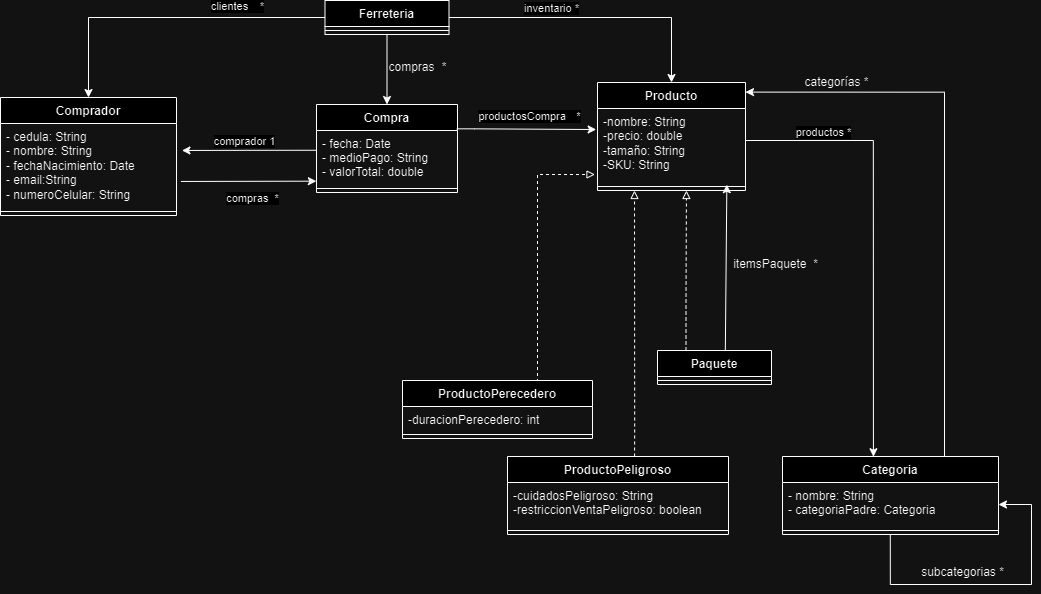

The diagram above was exported from draw.io. Its source (the exported page's mxGraphModel, read from the mxfile embedded in the PNG):
<mxGraphModel dx="2288" dy="855" grid="0" gridSize="10" guides="1" tooltips="1" connect="1" arrows="1" fold="1" page="1" pageScale="1" pageWidth="980" pageHeight="1390" math="0" shadow="0">
  <root>
    <mxCell id="WIyWlLk6GJQsqaUBKTNV-0" />
    <mxCell id="WIyWlLk6GJQsqaUBKTNV-1" parent="WIyWlLk6GJQsqaUBKTNV-0" />
    <mxCell id="vCFo-99UJSWyLdcjYBWw-11" value="Ferreteria" style="swimlane;fontStyle=1;align=center;verticalAlign=top;childLayout=stackLayout;horizontal=1;startSize=26;horizontalStack=0;resizeParent=1;resizeParentMax=0;resizeLast=0;collapsible=1;marginBottom=0;" parent="WIyWlLk6GJQsqaUBKTNV-1" vertex="1">
      <mxGeometry x="-403.5" y="273" width="124" height="34" as="geometry" />
    </mxCell>
    <mxCell id="vCFo-99UJSWyLdcjYBWw-13" value="" style="line;strokeWidth=1;fillColor=none;align=left;verticalAlign=middle;spacingTop=-1;spacingLeft=3;spacingRight=3;rotatable=0;labelPosition=right;points=[];portConstraint=eastwest;strokeColor=inherit;" parent="vCFo-99UJSWyLdcjYBWw-11" vertex="1">
      <mxGeometry y="26" width="124" height="8" as="geometry" />
    </mxCell>
    <mxCell id="vCFo-99UJSWyLdcjYBWw-19" value="Compra" style="swimlane;fontStyle=1;align=center;verticalAlign=top;childLayout=stackLayout;horizontal=1;startSize=26;horizontalStack=0;resizeParent=1;resizeParentMax=0;resizeLast=0;collapsible=1;marginBottom=0;" parent="WIyWlLk6GJQsqaUBKTNV-1" vertex="1">
      <mxGeometry x="-412" y="377" width="141" height="88" as="geometry" />
    </mxCell>
    <mxCell id="vCFo-99UJSWyLdcjYBWw-20" value="- fecha: Date&#10;- medioPago: String&#10;- valorTotal: double" style="text;strokeColor=none;fillColor=none;align=left;verticalAlign=top;spacingLeft=4;spacingRight=4;overflow=hidden;rotatable=0;points=[[0,0.5],[1,0.5]];portConstraint=eastwest;" parent="vCFo-99UJSWyLdcjYBWw-19" vertex="1">
      <mxGeometry y="26" width="141" height="54" as="geometry" />
    </mxCell>
    <mxCell id="vCFo-99UJSWyLdcjYBWw-21" value="" style="line;strokeWidth=1;fillColor=none;align=left;verticalAlign=middle;spacingTop=-1;spacingLeft=3;spacingRight=3;rotatable=0;labelPosition=right;points=[];portConstraint=eastwest;strokeColor=inherit;" parent="vCFo-99UJSWyLdcjYBWw-19" vertex="1">
      <mxGeometry y="80" width="141" height="8" as="geometry" />
    </mxCell>
    <mxCell id="vCFo-99UJSWyLdcjYBWw-48" value="ProductoPerecedero" style="swimlane;fontStyle=1;align=center;verticalAlign=top;childLayout=stackLayout;horizontal=1;startSize=26;horizontalStack=0;resizeParent=1;resizeParentMax=0;resizeLast=0;collapsible=1;marginBottom=0;" parent="WIyWlLk6GJQsqaUBKTNV-1" vertex="1">
      <mxGeometry x="-326" y="653" width="190" height="58" as="geometry" />
    </mxCell>
    <mxCell id="vCFo-99UJSWyLdcjYBWw-49" value="-duracionPerecedero: int&#10;&#10;" style="text;strokeColor=none;fillColor=none;align=left;verticalAlign=top;spacingLeft=4;spacingRight=4;overflow=hidden;rotatable=0;points=[[0,0.5],[1,0.5]];portConstraint=eastwest;" parent="vCFo-99UJSWyLdcjYBWw-48" vertex="1">
      <mxGeometry y="26" width="190" height="24" as="geometry" />
    </mxCell>
    <mxCell id="vCFo-99UJSWyLdcjYBWw-50" value="" style="line;strokeWidth=1;fillColor=none;align=left;verticalAlign=middle;spacingTop=-1;spacingLeft=3;spacingRight=3;rotatable=0;labelPosition=right;points=[];portConstraint=eastwest;strokeColor=inherit;" parent="vCFo-99UJSWyLdcjYBWw-48" vertex="1">
      <mxGeometry y="50" width="190" height="8" as="geometry" />
    </mxCell>
    <mxCell id="6YFlj4zv2db3SMcE90Mp-41" style="edgeStyle=orthogonalEdgeStyle;rounded=0;orthogonalLoop=1;jettySize=auto;html=1;endArrow=block;endFill=0;dashed=1;exitX=0.575;exitY=0;exitDx=0;exitDy=0;exitPerimeter=0;entryX=0.25;entryY=1;entryDx=0;entryDy=0;" parent="WIyWlLk6GJQsqaUBKTNV-1" source="vCFo-99UJSWyLdcjYBWw-56" target="6YFlj4zv2db3SMcE90Mp-47" edge="1">
      <mxGeometry relative="1" as="geometry">
        <mxPoint x="87" y="494.86800000000005" as="targetPoint" />
        <Array as="points">
          <mxPoint x="-94" y="700" />
          <mxPoint x="-94" y="700" />
        </Array>
      </mxGeometry>
    </mxCell>
    <mxCell id="vCFo-99UJSWyLdcjYBWw-56" value="ProductoPeligroso" style="swimlane;fontStyle=1;align=center;verticalAlign=top;childLayout=stackLayout;horizontal=1;startSize=26;horizontalStack=0;resizeParent=1;resizeParentMax=0;resizeLast=0;collapsible=1;marginBottom=0;" parent="WIyWlLk6GJQsqaUBKTNV-1" vertex="1">
      <mxGeometry x="-221" y="729" width="221" height="78" as="geometry">
        <mxRectangle x="-220" y="760" width="100" height="30" as="alternateBounds" />
      </mxGeometry>
    </mxCell>
    <mxCell id="vCFo-99UJSWyLdcjYBWw-57" value="-cuidadosPeligroso: String&#10;-restriccionVentaPeligroso: boolean" style="text;strokeColor=none;fillColor=none;align=left;verticalAlign=top;spacingLeft=4;spacingRight=4;overflow=hidden;rotatable=0;points=[[0,0.5],[1,0.5]];portConstraint=eastwest;" parent="vCFo-99UJSWyLdcjYBWw-56" vertex="1">
      <mxGeometry y="26" width="221" height="44" as="geometry" />
    </mxCell>
    <mxCell id="vCFo-99UJSWyLdcjYBWw-58" value="" style="line;strokeWidth=1;fillColor=none;align=left;verticalAlign=middle;spacingTop=-1;spacingLeft=3;spacingRight=3;rotatable=0;labelPosition=right;points=[];portConstraint=eastwest;strokeColor=inherit;" parent="vCFo-99UJSWyLdcjYBWw-56" vertex="1">
      <mxGeometry y="70" width="221" height="8" as="geometry" />
    </mxCell>
    <mxCell id="6YFlj4zv2db3SMcE90Mp-52" style="edgeStyle=orthogonalEdgeStyle;rounded=0;orthogonalLoop=1;jettySize=auto;html=1;exitX=0.75;exitY=0;exitDx=0;exitDy=0;entryX=1;entryY=0.089;entryDx=0;entryDy=0;entryPerimeter=0;" parent="WIyWlLk6GJQsqaUBKTNV-1" source="6YFlj4zv2db3SMcE90Mp-0" target="6YFlj4zv2db3SMcE90Mp-47" edge="1">
      <mxGeometry relative="1" as="geometry" />
    </mxCell>
    <mxCell id="6YFlj4zv2db3SMcE90Mp-53" value="productos *" style="edgeLabel;html=1;align=center;verticalAlign=middle;resizable=0;points=[];" parent="6YFlj4zv2db3SMcE90Mp-52" connectable="0" vertex="1">
      <mxGeometry x="-0.0044" y="2" relative="1" as="geometry">
        <mxPoint x="-120" y="-45" as="offset" />
      </mxGeometry>
    </mxCell>
    <mxCell id="6YFlj4zv2db3SMcE90Mp-0" value="Categoria" style="swimlane;fontStyle=1;align=center;verticalAlign=top;childLayout=stackLayout;horizontal=1;startSize=26;horizontalStack=0;resizeParent=1;resizeParentMax=0;resizeLast=0;collapsible=1;marginBottom=0;whiteSpace=wrap;html=1;" parent="WIyWlLk6GJQsqaUBKTNV-1" vertex="1">
      <mxGeometry x="54" y="729" width="216" height="78" as="geometry" />
    </mxCell>
    <mxCell id="6YFlj4zv2db3SMcE90Mp-1" value="- nombre: String&lt;br&gt;- categoriaPadre: Categoria" style="text;strokeColor=none;fillColor=none;align=left;verticalAlign=top;spacingLeft=4;spacingRight=4;overflow=hidden;rotatable=0;points=[[0,0.5],[1,0.5]];portConstraint=eastwest;whiteSpace=wrap;html=1;" parent="6YFlj4zv2db3SMcE90Mp-0" vertex="1">
      <mxGeometry y="26" width="216" height="44" as="geometry" />
    </mxCell>
    <mxCell id="6YFlj4zv2db3SMcE90Mp-2" value="" style="line;strokeWidth=1;fillColor=none;align=left;verticalAlign=middle;spacingTop=-1;spacingLeft=3;spacingRight=3;rotatable=0;labelPosition=right;points=[];portConstraint=eastwest;strokeColor=inherit;" parent="6YFlj4zv2db3SMcE90Mp-0" vertex="1">
      <mxGeometry y="70" width="216" height="8" as="geometry" />
    </mxCell>
    <mxCell id="S9GO6JqPcVILBQ9zojwv-29" style="edgeStyle=orthogonalEdgeStyle;rounded=0;orthogonalLoop=1;jettySize=auto;html=1;entryX=1;entryY=0.5;entryDx=0;entryDy=0;exitX=0.499;exitY=1;exitDx=0;exitDy=0;exitPerimeter=0;" parent="6YFlj4zv2db3SMcE90Mp-0" source="6YFlj4zv2db3SMcE90Mp-2" target="6YFlj4zv2db3SMcE90Mp-1" edge="1">
      <mxGeometry relative="1" as="geometry">
        <Array as="points">
          <mxPoint x="108" y="128" />
          <mxPoint x="249" y="128" />
          <mxPoint x="249" y="48" />
        </Array>
        <mxPoint x="288" y="130" as="sourcePoint" />
      </mxGeometry>
    </mxCell>
    <mxCell id="6YFlj4zv2db3SMcE90Mp-16" style="edgeStyle=orthogonalEdgeStyle;rounded=0;orthogonalLoop=1;jettySize=auto;html=1;exitX=0.595;exitY=0.018;exitDx=0;exitDy=0;exitPerimeter=0;entryX=0.874;entryY=0.275;entryDx=0;entryDy=0;entryPerimeter=0;" parent="WIyWlLk6GJQsqaUBKTNV-1" source="6YFlj4zv2db3SMcE90Mp-4" target="6YFlj4zv2db3SMcE90Mp-49" edge="1">
      <mxGeometry relative="1" as="geometry">
        <mxPoint x="190" y="810" as="sourcePoint" />
        <mxPoint x="-3" y="466" as="targetPoint" />
        <Array as="points">
          <mxPoint x="-2" y="624" />
        </Array>
      </mxGeometry>
    </mxCell>
    <mxCell id="6YFlj4zv2db3SMcE90Mp-4" value="Paquete" style="swimlane;fontStyle=1;align=center;verticalAlign=top;childLayout=stackLayout;horizontal=1;startSize=26;horizontalStack=0;resizeParent=1;resizeParentMax=0;resizeLast=0;collapsible=1;marginBottom=0;whiteSpace=wrap;html=1;" parent="WIyWlLk6GJQsqaUBKTNV-1" vertex="1">
      <mxGeometry x="-71" y="623" width="114" height="34" as="geometry" />
    </mxCell>
    <mxCell id="6YFlj4zv2db3SMcE90Mp-6" value="" style="line;strokeWidth=1;fillColor=none;align=left;verticalAlign=middle;spacingTop=-1;spacingLeft=3;spacingRight=3;rotatable=0;labelPosition=right;points=[];portConstraint=eastwest;strokeColor=inherit;" parent="6YFlj4zv2db3SMcE90Mp-4" vertex="1">
      <mxGeometry y="26" width="114" height="8" as="geometry" />
    </mxCell>
    <mxCell id="S9GO6JqPcVILBQ9zojwv-10" value="categorías *" style="text;html=1;align=center;verticalAlign=middle;resizable=0;points=[];autosize=1;strokeColor=none;fillColor=none;" parent="WIyWlLk6GJQsqaUBKTNV-1" vertex="1">
      <mxGeometry x="63" y="340" width="90" height="30" as="geometry" />
    </mxCell>
    <mxCell id="S9GO6JqPcVILBQ9zojwv-14" value="itemsPaquete&lt;span style=&quot;white-space: pre;&quot;&gt;&#09;&lt;/span&gt;*" style="text;html=1;align=center;verticalAlign=middle;resizable=0;points=[];autosize=1;strokeColor=none;fillColor=none;" parent="WIyWlLk6GJQsqaUBKTNV-1" vertex="1">
      <mxGeometry x="-8" y="522" width="110" height="30" as="geometry" />
    </mxCell>
    <mxCell id="6YFlj4zv2db3SMcE90Mp-21" value="Comprador" style="swimlane;fontStyle=1;align=center;verticalAlign=top;childLayout=stackLayout;horizontal=1;startSize=26;horizontalStack=0;resizeParent=1;resizeParentMax=0;resizeLast=0;collapsible=1;marginBottom=0;whiteSpace=wrap;html=1;" parent="WIyWlLk6GJQsqaUBKTNV-1" vertex="1">
      <mxGeometry x="-728" y="370" width="176" height="118" as="geometry" />
    </mxCell>
    <mxCell id="6YFlj4zv2db3SMcE90Mp-22" value="- cedula: String&lt;br&gt;- nombre: String&lt;br&gt;- fechaNacimiento: Date&lt;br&gt;- email:String&lt;br&gt;- numeroCelular: String" style="text;strokeColor=none;fillColor=none;align=left;verticalAlign=top;spacingLeft=4;spacingRight=4;overflow=hidden;rotatable=0;points=[[0,0.5],[1,0.5]];portConstraint=eastwest;whiteSpace=wrap;html=1;" parent="6YFlj4zv2db3SMcE90Mp-21" vertex="1">
      <mxGeometry y="26" width="176" height="84" as="geometry" />
    </mxCell>
    <mxCell id="6YFlj4zv2db3SMcE90Mp-23" value="" style="line;strokeWidth=1;fillColor=none;align=left;verticalAlign=middle;spacingTop=-1;spacingLeft=3;spacingRight=3;rotatable=0;labelPosition=right;points=[];portConstraint=eastwest;strokeColor=inherit;" parent="6YFlj4zv2db3SMcE90Mp-21" vertex="1">
      <mxGeometry y="110" width="176" height="8" as="geometry" />
    </mxCell>
    <mxCell id="6YFlj4zv2db3SMcE90Mp-25" value="" style="edgeStyle=orthogonalEdgeStyle;rounded=0;orthogonalLoop=1;jettySize=auto;html=1;exitX=1.025;exitY=0.69;exitDx=0;exitDy=0;exitPerimeter=0;entryX=-0.001;entryY=0.938;entryDx=0;entryDy=0;entryPerimeter=0;" parent="WIyWlLk6GJQsqaUBKTNV-1" source="6YFlj4zv2db3SMcE90Mp-22" target="vCFo-99UJSWyLdcjYBWw-20" edge="1">
      <mxGeometry relative="1" as="geometry">
        <mxPoint x="-420" y="452" as="targetPoint" />
        <Array as="points">
          <mxPoint x="-412" y="454" />
        </Array>
      </mxGeometry>
    </mxCell>
    <mxCell id="6YFlj4zv2db3SMcE90Mp-26" value="compras&amp;nbsp; *" style="edgeLabel;html=1;align=center;verticalAlign=middle;resizable=0;points=[];" parent="6YFlj4zv2db3SMcE90Mp-25" connectable="0" vertex="1">
      <mxGeometry x="0.2034" y="1" relative="1" as="geometry">
        <mxPoint x="-11" y="17" as="offset" />
      </mxGeometry>
    </mxCell>
    <mxCell id="6YFlj4zv2db3SMcE90Mp-27" value="" style="edgeStyle=orthogonalEdgeStyle;rounded=0;orthogonalLoop=1;jettySize=auto;html=1;entryX=1.031;entryY=0.321;entryDx=0;entryDy=0;entryPerimeter=0;exitX=-0.005;exitY=0.366;exitDx=0;exitDy=0;exitPerimeter=0;" parent="WIyWlLk6GJQsqaUBKTNV-1" source="vCFo-99UJSWyLdcjYBWw-20" target="6YFlj4zv2db3SMcE90Mp-22" edge="1">
      <mxGeometry relative="1" as="geometry" />
    </mxCell>
    <mxCell id="6YFlj4zv2db3SMcE90Mp-28" value="comprador 1" style="edgeLabel;html=1;align=center;verticalAlign=middle;resizable=0;points=[];" parent="6YFlj4zv2db3SMcE90Mp-27" connectable="0" vertex="1">
      <mxGeometry x="-0.067" y="-2" relative="1" as="geometry">
        <mxPoint x="-9" y="-8" as="offset" />
      </mxGeometry>
    </mxCell>
    <mxCell id="6YFlj4zv2db3SMcE90Mp-30" style="edgeStyle=orthogonalEdgeStyle;rounded=0;orthogonalLoop=1;jettySize=auto;html=1;exitX=0;exitY=0.5;exitDx=0;exitDy=0;" parent="WIyWlLk6GJQsqaUBKTNV-1" source="vCFo-99UJSWyLdcjYBWw-11" target="6YFlj4zv2db3SMcE90Mp-21" edge="1">
      <mxGeometry relative="1" as="geometry">
        <mxPoint x="-425" y="158" as="sourcePoint" />
      </mxGeometry>
    </mxCell>
    <mxCell id="6YFlj4zv2db3SMcE90Mp-31" value="clientes&lt;span style=&quot;white-space: pre;&quot;&gt;&#09;&lt;/span&gt;*" style="edgeLabel;html=1;align=center;verticalAlign=middle;resizable=0;points=[];" parent="6YFlj4zv2db3SMcE90Mp-30" connectable="0" vertex="1">
      <mxGeometry x="-0.264" y="2" relative="1" as="geometry">
        <mxPoint x="28" y="-14" as="offset" />
      </mxGeometry>
    </mxCell>
    <mxCell id="6YFlj4zv2db3SMcE90Mp-32" style="edgeStyle=orthogonalEdgeStyle;rounded=0;orthogonalLoop=1;jettySize=auto;html=1;entryX=0.5;entryY=0;entryDx=0;entryDy=0;exitX=1;exitY=0.5;exitDx=0;exitDy=0;" parent="WIyWlLk6GJQsqaUBKTNV-1" source="vCFo-99UJSWyLdcjYBWw-11" target="6YFlj4zv2db3SMcE90Mp-47" edge="1">
      <mxGeometry relative="1" as="geometry">
        <mxPoint x="-163" y="157" as="sourcePoint" />
        <mxPoint x="10" y="340" as="targetPoint" />
        <Array as="points">
          <mxPoint x="-57" y="290" />
        </Array>
      </mxGeometry>
    </mxCell>
    <mxCell id="6YFlj4zv2db3SMcE90Mp-33" value="inventario *" style="edgeLabel;html=1;align=center;verticalAlign=middle;resizable=0;points=[];" parent="6YFlj4zv2db3SMcE90Mp-32" connectable="0" vertex="1">
      <mxGeometry x="0.118" y="-1" relative="1" as="geometry">
        <mxPoint x="-58" y="-11" as="offset" />
      </mxGeometry>
    </mxCell>
    <mxCell id="6YFlj4zv2db3SMcE90Mp-35" style="edgeStyle=orthogonalEdgeStyle;rounded=0;orthogonalLoop=1;jettySize=auto;html=1;entryX=-0.009;entryY=0.284;entryDx=0;entryDy=0;entryPerimeter=0;exitX=0.995;exitY=-0.031;exitDx=0;exitDy=0;exitPerimeter=0;" parent="WIyWlLk6GJQsqaUBKTNV-1" edge="1" target="6YFlj4zv2db3SMcE90Mp-48" source="vCFo-99UJSWyLdcjYBWw-20">
      <mxGeometry relative="1" as="geometry">
        <mxPoint x="20" y="403" as="targetPoint" />
        <mxPoint x="-254" y="371" as="sourcePoint" />
        <Array as="points">
          <mxPoint x="-254" y="401" />
        </Array>
      </mxGeometry>
    </mxCell>
    <mxCell id="6YFlj4zv2db3SMcE90Mp-43" value="productosCompra&lt;span style=&quot;white-space: pre;&quot;&gt;&#09;&lt;/span&gt;*" style="edgeLabel;html=1;align=center;verticalAlign=middle;resizable=0;points=[];" parent="6YFlj4zv2db3SMcE90Mp-35" connectable="0" vertex="1">
      <mxGeometry x="-0.3505" y="-2" relative="1" as="geometry">
        <mxPoint x="27" y="-15" as="offset" />
      </mxGeometry>
    </mxCell>
    <mxCell id="6YFlj4zv2db3SMcE90Mp-38" style="edgeStyle=orthogonalEdgeStyle;rounded=0;orthogonalLoop=1;jettySize=auto;html=1;exitX=1;exitY=0.5;exitDx=0;exitDy=0;entryX=0.421;entryY=0.003;entryDx=0;entryDy=0;entryPerimeter=0;" parent="WIyWlLk6GJQsqaUBKTNV-1" source="6YFlj4zv2db3SMcE90Mp-48" target="6YFlj4zv2db3SMcE90Mp-0" edge="1">
      <mxGeometry relative="1" as="geometry">
        <mxPoint x="480" y="680" as="targetPoint" />
        <mxPoint x="136.92999999999984" y="401.02" as="sourcePoint" />
        <Array as="points">
          <mxPoint x="17" y="413" />
          <mxPoint x="145" y="413" />
        </Array>
      </mxGeometry>
    </mxCell>
    <mxCell id="S9GO6JqPcVILBQ9zojwv-27" value="compras&lt;span style=&quot;white-space: pre;&quot;&gt;&#09;&lt;/span&gt;*" style="text;html=1;align=center;verticalAlign=middle;resizable=0;points=[];autosize=1;strokeColor=none;fillColor=none;" parent="WIyWlLk6GJQsqaUBKTNV-1" vertex="1">
      <mxGeometry x="-351" y="325" width="80" height="30" as="geometry" />
    </mxCell>
    <mxCell id="6YFlj4zv2db3SMcE90Mp-40" style="edgeStyle=orthogonalEdgeStyle;rounded=0;orthogonalLoop=1;jettySize=auto;html=1;endArrow=block;endFill=0;dashed=1;exitX=0.25;exitY=0;exitDx=0;exitDy=0;entryX=0.601;entryY=1;entryDx=0;entryDy=0;entryPerimeter=0;" parent="WIyWlLk6GJQsqaUBKTNV-1" source="6YFlj4zv2db3SMcE90Mp-4" target="6YFlj4zv2db3SMcE90Mp-49" edge="1">
      <mxGeometry relative="1" as="geometry">
        <mxPoint x="-41.47199999999998" y="624.19" as="sourcePoint" />
        <mxPoint x="-42" y="485" as="targetPoint" />
        <Array as="points">
          <mxPoint x="-42" y="577" />
        </Array>
      </mxGeometry>
    </mxCell>
    <mxCell id="6YFlj4zv2db3SMcE90Mp-42" style="edgeStyle=orthogonalEdgeStyle;rounded=0;orthogonalLoop=1;jettySize=auto;html=1;entryX=0.5;entryY=0;entryDx=0;entryDy=0;exitX=0.5;exitY=1;exitDx=0;exitDy=0;" parent="WIyWlLk6GJQsqaUBKTNV-1" source="vCFo-99UJSWyLdcjYBWw-11" target="vCFo-99UJSWyLdcjYBWw-19" edge="1">
      <mxGeometry relative="1" as="geometry">
        <mxPoint x="-258" y="212.226" as="sourcePoint" />
        <mxPoint x="-320" y="330" as="targetPoint" />
        <Array as="points" />
      </mxGeometry>
    </mxCell>
    <mxCell id="6YFlj4zv2db3SMcE90Mp-47" value="Producto" style="swimlane;fontStyle=1;align=center;verticalAlign=top;childLayout=stackLayout;horizontal=1;startSize=26;horizontalStack=0;resizeParent=1;resizeParentMax=0;resizeLast=0;collapsible=1;marginBottom=0;whiteSpace=wrap;html=1;" parent="WIyWlLk6GJQsqaUBKTNV-1" vertex="1">
      <mxGeometry x="-131" y="355" width="148" height="108" as="geometry" />
    </mxCell>
    <mxCell id="6YFlj4zv2db3SMcE90Mp-48" value="-nombre: String&lt;br style=&quot;border-color: var(--border-color); padding: 0px; margin: 0px;&quot;&gt;&lt;span style=&quot;&quot;&gt;-precio: double&lt;/span&gt;&lt;br style=&quot;border-color: var(--border-color); padding: 0px; margin: 0px;&quot;&gt;&lt;span style=&quot;&quot;&gt;-tamaño: String&lt;/span&gt;&lt;br style=&quot;border-color: var(--border-color); padding: 0px; margin: 0px;&quot;&gt;&lt;span style=&quot;&quot;&gt;-SKU: String&lt;/span&gt;" style="text;strokeColor=none;fillColor=none;align=left;verticalAlign=top;spacingLeft=4;spacingRight=4;overflow=hidden;rotatable=0;points=[[0,0.5],[1,0.5]];portConstraint=eastwest;whiteSpace=wrap;html=1;" parent="6YFlj4zv2db3SMcE90Mp-47" vertex="1">
      <mxGeometry y="26" width="148" height="74" as="geometry" />
    </mxCell>
    <mxCell id="6YFlj4zv2db3SMcE90Mp-49" value="" style="line;strokeWidth=1;fillColor=none;align=left;verticalAlign=middle;spacingTop=-1;spacingLeft=3;spacingRight=3;rotatable=0;labelPosition=right;points=[];portConstraint=eastwest;strokeColor=inherit;" parent="6YFlj4zv2db3SMcE90Mp-47" vertex="1">
      <mxGeometry y="100" width="148" height="8" as="geometry" />
    </mxCell>
    <mxCell id="6YFlj4zv2db3SMcE90Mp-51" style="edgeStyle=orthogonalEdgeStyle;rounded=0;orthogonalLoop=1;jettySize=auto;html=1;endArrow=block;endFill=0;dashed=1;exitX=0.75;exitY=0;exitDx=0;exitDy=0;entryX=-0.017;entryY=0.892;entryDx=0;entryDy=0;entryPerimeter=0;" parent="WIyWlLk6GJQsqaUBKTNV-1" source="vCFo-99UJSWyLdcjYBWw-48" target="6YFlj4zv2db3SMcE90Mp-48" edge="1">
      <mxGeometry relative="1" as="geometry">
        <mxPoint x="20" y="524" as="targetPoint" />
        <mxPoint x="-250" y="573" as="sourcePoint" />
        <Array as="points">
          <mxPoint x="-191" y="653" />
          <mxPoint x="-191" y="447" />
        </Array>
      </mxGeometry>
    </mxCell>
    <mxCell id="S9GO6JqPcVILBQ9zojwv-30" value="subcategorias *" style="text;html=1;align=center;verticalAlign=middle;resizable=0;points=[];autosize=1;strokeColor=none;fillColor=none;" parent="WIyWlLk6GJQsqaUBKTNV-1" vertex="1">
      <mxGeometry x="183" y="832" width="101" height="26" as="geometry" />
    </mxCell>
  </root>
</mxGraphModel>